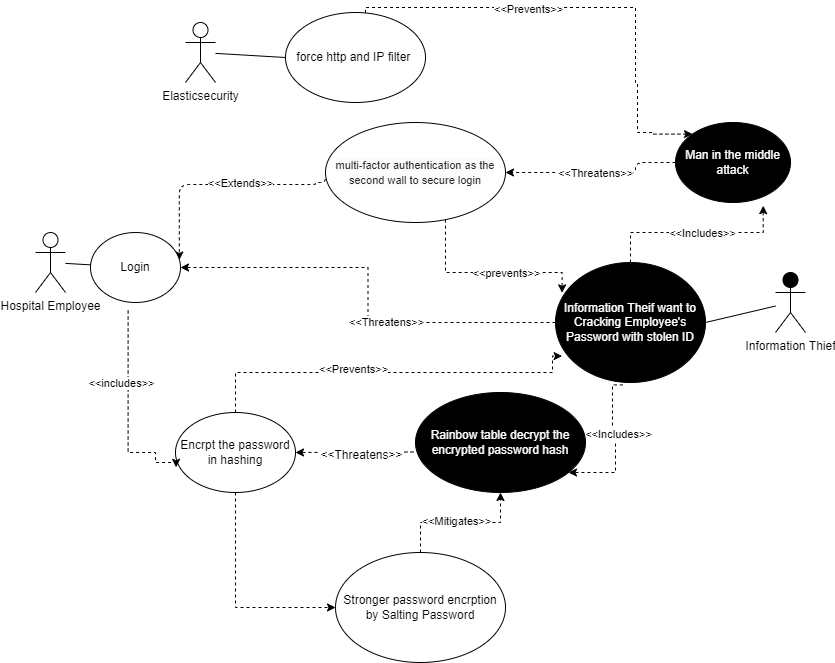

The diagram above was exported from draw.io. Its source (the exported page's mxGraphModel, read from the mxfile embedded in the PNG):
<mxGraphModel dx="1037" dy="641" grid="1" gridSize="10" guides="1" tooltips="1" connect="1" arrows="1" fold="1" page="1" pageScale="1" pageWidth="850" pageHeight="1100" math="0" shadow="0">
  <root>
    <mxCell id="0" />
    <mxCell id="1" parent="0" />
    <mxCell id="SSoZlEEdxV4zL4xD8buy-3" value="" style="endArrow=none;html=1;startArrow=none;" parent="1" source="SSoZlEEdxV4zL4xD8buy-4" edge="1">
      <mxGeometry width="50" height="50" relative="1" as="geometry">
        <mxPoint x="60" y="642" as="sourcePoint" />
        <mxPoint x="150" y="642" as="targetPoint" />
      </mxGeometry>
    </mxCell>
    <mxCell id="WJ7VqVHSrh8GcBNopJLg-2" style="edgeStyle=orthogonalEdgeStyle;rounded=0;orthogonalLoop=1;jettySize=auto;html=1;entryX=0;entryY=0.5;entryDx=0;entryDy=0;dashed=1;exitX=0.5;exitY=1;exitDx=0;exitDy=0;" edge="1" parent="1" source="okeo2Aa4OqrN3XAgRoa3-1" target="WJ7VqVHSrh8GcBNopJLg-1">
      <mxGeometry relative="1" as="geometry" />
    </mxCell>
    <mxCell id="WJ7VqVHSrh8GcBNopJLg-26" style="edgeStyle=orthogonalEdgeStyle;rounded=0;orthogonalLoop=1;jettySize=auto;html=1;entryX=0.044;entryY=0.78;entryDx=0;entryDy=0;entryPerimeter=0;dashed=1;" edge="1" parent="1" source="okeo2Aa4OqrN3XAgRoa3-1" target="okeo2Aa4OqrN3XAgRoa3-7">
      <mxGeometry relative="1" as="geometry">
        <Array as="points">
          <mxPoint x="240" y="750" />
          <mxPoint x="557" y="750" />
        </Array>
      </mxGeometry>
    </mxCell>
    <mxCell id="WJ7VqVHSrh8GcBNopJLg-27" value="&amp;lt;&amp;lt;Prevents&amp;gt;&amp;gt;" style="edgeLabel;html=1;align=center;verticalAlign=middle;resizable=0;points=[];" vertex="1" connectable="0" parent="WJ7VqVHSrh8GcBNopJLg-26">
      <mxGeometry x="-0.1807" y="4" relative="1" as="geometry">
        <mxPoint as="offset" />
      </mxGeometry>
    </mxCell>
    <mxCell id="okeo2Aa4OqrN3XAgRoa3-1" value="Encrpt the password in hashing" style="ellipse;whiteSpace=wrap;html=1;" parent="1" vertex="1">
      <mxGeometry x="180" y="790" width="120" height="80" as="geometry" />
    </mxCell>
    <mxCell id="okeo2Aa4OqrN3XAgRoa3-4" value="Information Thief" style="shape=umlActor;verticalLabelPosition=bottom;verticalAlign=top;html=1;outlineConnect=0;fillColor=#000000;" parent="1" vertex="1">
      <mxGeometry x="780" y="650" width="30" height="60" as="geometry" />
    </mxCell>
    <mxCell id="Kz5C7n7kX_T_YO3JhX6N-4" value="Elasticsecurity" style="shape=umlActor;verticalLabelPosition=bottom;verticalAlign=top;html=1;outlineConnect=0;" parent="1" vertex="1">
      <mxGeometry x="190" y="400" width="30" height="60" as="geometry" />
    </mxCell>
    <mxCell id="Kz5C7n7kX_T_YO3JhX6N-97" style="edgeStyle=none;rounded=1;sketch=0;orthogonalLoop=1;jettySize=auto;html=1;entryX=1;entryY=0.5;entryDx=0;entryDy=0;shadow=0;dashed=1;fontSize=12;exitX=-0.012;exitY=0.595;exitDx=0;exitDy=0;exitPerimeter=0;" parent="1" source="WJ7VqVHSrh8GcBNopJLg-4" target="okeo2Aa4OqrN3XAgRoa3-1" edge="1">
      <mxGeometry relative="1" as="geometry" />
    </mxCell>
    <mxCell id="Kz5C7n7kX_T_YO3JhX6N-98" value="&amp;lt;&amp;lt;Threatens&amp;gt;&amp;gt;" style="edgeLabel;html=1;align=center;verticalAlign=middle;resizable=0;points=[];fontSize=12;" parent="Kz5C7n7kX_T_YO3JhX6N-97" vertex="1" connectable="0">
      <mxGeometry x="-0.1103" y="3" relative="1" as="geometry">
        <mxPoint as="offset" />
      </mxGeometry>
    </mxCell>
    <mxCell id="WJ7VqVHSrh8GcBNopJLg-20" style="edgeStyle=orthogonalEdgeStyle;rounded=0;orthogonalLoop=1;jettySize=auto;html=1;dashed=1;" edge="1" parent="1" source="okeo2Aa4OqrN3XAgRoa3-7" target="SSoZlEEdxV4zL4xD8buy-4">
      <mxGeometry relative="1" as="geometry" />
    </mxCell>
    <mxCell id="WJ7VqVHSrh8GcBNopJLg-21" value="&amp;lt;&amp;lt;Threatens&amp;gt;&amp;gt;" style="edgeLabel;html=1;align=center;verticalAlign=middle;resizable=0;points=[];" vertex="1" connectable="0" parent="WJ7VqVHSrh8GcBNopJLg-20">
      <mxGeometry x="-0.2091" y="-1" relative="1" as="geometry">
        <mxPoint as="offset" />
      </mxGeometry>
    </mxCell>
    <mxCell id="WJ7VqVHSrh8GcBNopJLg-22" style="edgeStyle=orthogonalEdgeStyle;rounded=0;orthogonalLoop=1;jettySize=auto;html=1;dashed=1;exitX=0.449;exitY=1.02;exitDx=0;exitDy=0;exitPerimeter=0;" edge="1" parent="1" source="okeo2Aa4OqrN3XAgRoa3-7" target="WJ7VqVHSrh8GcBNopJLg-4">
      <mxGeometry relative="1" as="geometry">
        <mxPoint x="700" y="850" as="targetPoint" />
        <Array as="points">
          <mxPoint x="617" y="810" />
          <mxPoint x="620" y="810" />
          <mxPoint x="620" y="850" />
        </Array>
      </mxGeometry>
    </mxCell>
    <mxCell id="WJ7VqVHSrh8GcBNopJLg-23" value="&amp;lt;&amp;lt;Includes&amp;gt;&amp;gt;" style="edgeLabel;html=1;align=center;verticalAlign=middle;resizable=0;points=[];" vertex="1" connectable="0" parent="WJ7VqVHSrh8GcBNopJLg-22">
      <mxGeometry x="-0.1661" y="2" relative="1" as="geometry">
        <mxPoint as="offset" />
      </mxGeometry>
    </mxCell>
    <mxCell id="WJ7VqVHSrh8GcBNopJLg-28" style="edgeStyle=orthogonalEdgeStyle;rounded=0;orthogonalLoop=1;jettySize=auto;html=1;entryX=0.763;entryY=1.04;entryDx=0;entryDy=0;entryPerimeter=0;dashed=1;" edge="1" parent="1" source="okeo2Aa4OqrN3XAgRoa3-7" target="Kz5C7n7kX_T_YO3JhX6N-46">
      <mxGeometry relative="1" as="geometry" />
    </mxCell>
    <mxCell id="WJ7VqVHSrh8GcBNopJLg-29" value="&amp;lt;&amp;lt;Includes&amp;gt;&amp;gt;" style="edgeLabel;html=1;align=center;verticalAlign=middle;resizable=0;points=[];" vertex="1" connectable="0" parent="WJ7VqVHSrh8GcBNopJLg-28">
      <mxGeometry x="-0.1839" y="1" relative="1" as="geometry">
        <mxPoint x="24" y="1" as="offset" />
      </mxGeometry>
    </mxCell>
    <mxCell id="okeo2Aa4OqrN3XAgRoa3-7" value="Information Theif want to Cracking Employee's Password with stolen ID" style="ellipse;whiteSpace=wrap;html=1;fillColor=#000000;fontColor=#FFFFFF;" parent="1" vertex="1">
      <mxGeometry x="560" y="640" width="150" height="120" as="geometry" />
    </mxCell>
    <mxCell id="n_HGiRCbnJ-3z2Z9CnLz-1" style="edgeStyle=orthogonalEdgeStyle;rounded=0;orthogonalLoop=1;jettySize=auto;html=1;entryX=0;entryY=0;entryDx=0;entryDy=0;dashed=1;" parent="1" source="Kz5C7n7kX_T_YO3JhX6N-35" target="Kz5C7n7kX_T_YO3JhX6N-46" edge="1">
      <mxGeometry relative="1" as="geometry">
        <Array as="points">
          <mxPoint x="370" y="385" />
          <mxPoint x="640" y="385" />
          <mxPoint x="640" y="460" />
          <mxPoint x="642" y="460" />
          <mxPoint x="642" y="510" />
          <mxPoint x="657" y="510" />
          <mxPoint x="657" y="512" />
        </Array>
      </mxGeometry>
    </mxCell>
    <mxCell id="n_HGiRCbnJ-3z2Z9CnLz-2" value="&amp;lt;&amp;lt;Prevents&amp;gt;&amp;gt;" style="edgeLabel;html=1;align=center;verticalAlign=middle;resizable=0;points=[];" parent="n_HGiRCbnJ-3z2Z9CnLz-1" vertex="1" connectable="0">
      <mxGeometry x="0.0053" y="-1" relative="1" as="geometry">
        <mxPoint x="-63" as="offset" />
      </mxGeometry>
    </mxCell>
    <mxCell id="Kz5C7n7kX_T_YO3JhX6N-35" value="force http and IP filter&amp;nbsp;" style="ellipse;whiteSpace=wrap;html=1;" parent="1" vertex="1">
      <mxGeometry x="290" y="390" width="140" height="90" as="geometry" />
    </mxCell>
    <mxCell id="Kz5C7n7kX_T_YO3JhX6N-50" style="edgeStyle=orthogonalEdgeStyle;rounded=1;orthogonalLoop=1;jettySize=auto;html=1;exitX=0;exitY=0.5;exitDx=0;exitDy=0;entryX=1;entryY=0.5;entryDx=0;entryDy=0;sketch=0;shadow=0;dashed=1;" parent="1" source="Kz5C7n7kX_T_YO3JhX6N-46" target="Kz5C7n7kX_T_YO3JhX6N-71" edge="1">
      <mxGeometry relative="1" as="geometry">
        <Array as="points">
          <mxPoint x="640" y="540" />
          <mxPoint x="640" y="550" />
        </Array>
        <mxPoint x="480.39999999999714" y="450" as="targetPoint" />
      </mxGeometry>
    </mxCell>
    <mxCell id="Kz5C7n7kX_T_YO3JhX6N-66" value="&amp;lt;&amp;lt;Threatens&amp;gt;&amp;gt;" style="edgeLabel;html=1;align=center;verticalAlign=middle;resizable=0;points=[];" parent="Kz5C7n7kX_T_YO3JhX6N-50" vertex="1" connectable="0">
      <mxGeometry x="0.0076" relative="1" as="geometry">
        <mxPoint as="offset" />
      </mxGeometry>
    </mxCell>
    <mxCell id="Kz5C7n7kX_T_YO3JhX6N-46" value="Man in the middle attack" style="ellipse;whiteSpace=wrap;html=1;fillColor=#000000;fontColor=#FFFFFF;" parent="1" vertex="1">
      <mxGeometry x="680" y="500" width="115" height="80" as="geometry" />
    </mxCell>
    <mxCell id="Kz5C7n7kX_T_YO3JhX6N-74" style="edgeStyle=orthogonalEdgeStyle;rounded=1;sketch=0;orthogonalLoop=1;jettySize=auto;html=1;entryX=0.987;entryY=0.394;entryDx=0;entryDy=0;entryPerimeter=0;shadow=0;dashed=1;fontSize=11;exitX=0;exitY=0.5;exitDx=0;exitDy=0;" parent="1" source="Kz5C7n7kX_T_YO3JhX6N-71" target="SSoZlEEdxV4zL4xD8buy-4" edge="1">
      <mxGeometry relative="1" as="geometry">
        <Array as="points">
          <mxPoint x="320" y="560" />
          <mxPoint x="320" y="562" />
          <mxPoint x="184" y="562" />
        </Array>
        <mxPoint x="303.5999999999999" y="561.5899999999999" as="targetPoint" />
      </mxGeometry>
    </mxCell>
    <mxCell id="Kz5C7n7kX_T_YO3JhX6N-75" value="&amp;lt;&amp;lt;Extends&amp;gt;&amp;gt;" style="edgeLabel;html=1;align=center;verticalAlign=middle;resizable=0;points=[];fontSize=11;" parent="Kz5C7n7kX_T_YO3JhX6N-74" vertex="1" connectable="0">
      <mxGeometry x="-0.3628" y="1" relative="1" as="geometry">
        <mxPoint x="-24" y="-3" as="offset" />
      </mxGeometry>
    </mxCell>
    <mxCell id="WJ7VqVHSrh8GcBNopJLg-24" style="edgeStyle=orthogonalEdgeStyle;rounded=0;orthogonalLoop=1;jettySize=auto;html=1;entryX=0.044;entryY=0.253;entryDx=0;entryDy=0;entryPerimeter=0;dashed=1;" edge="1" parent="1" source="Kz5C7n7kX_T_YO3JhX6N-71" target="okeo2Aa4OqrN3XAgRoa3-7">
      <mxGeometry relative="1" as="geometry">
        <Array as="points">
          <mxPoint x="450" y="650" />
        </Array>
      </mxGeometry>
    </mxCell>
    <mxCell id="WJ7VqVHSrh8GcBNopJLg-25" value="&amp;lt;&amp;lt;prevents&amp;gt;&amp;gt;" style="edgeLabel;html=1;align=center;verticalAlign=middle;resizable=0;points=[];" vertex="1" connectable="0" parent="WJ7VqVHSrh8GcBNopJLg-24">
      <mxGeometry x="0.1898" relative="1" as="geometry">
        <mxPoint as="offset" />
      </mxGeometry>
    </mxCell>
    <mxCell id="Kz5C7n7kX_T_YO3JhX6N-71" value="&lt;span style=&quot;color: rgb(33, 37, 41); font-family: Inter, sans-serif; text-align: left; background-color: rgb(251, 251, 251);&quot;&gt;&lt;font style=&quot;font-size: 11px;&quot;&gt;multi-factor authentication as the second wall to secure login&lt;/font&gt;&lt;/span&gt;" style="ellipse;whiteSpace=wrap;html=1;" parent="1" vertex="1">
      <mxGeometry x="330" y="500" width="180" height="100" as="geometry" />
    </mxCell>
    <mxCell id="SSoZlEEdxV4zL4xD8buy-2" value="Hospital Employee" style="shape=umlActor;verticalLabelPosition=bottom;verticalAlign=top;html=1;outlineConnect=0;fillColor=#FFFFFF;" parent="1" vertex="1">
      <mxGeometry x="40" y="610" width="30" height="60" as="geometry" />
    </mxCell>
    <mxCell id="WJ7VqVHSrh8GcBNopJLg-8" style="edgeStyle=orthogonalEdgeStyle;rounded=0;orthogonalLoop=1;jettySize=auto;html=1;dashed=1;exitX=0.418;exitY=1.114;exitDx=0;exitDy=0;exitPerimeter=0;entryX=0.005;entryY=0.685;entryDx=0;entryDy=0;entryPerimeter=0;" edge="1" parent="1" source="SSoZlEEdxV4zL4xD8buy-4" target="okeo2Aa4OqrN3XAgRoa3-1">
      <mxGeometry relative="1" as="geometry">
        <mxPoint x="150" y="840" as="targetPoint" />
        <Array as="points">
          <mxPoint x="133" y="830" />
          <mxPoint x="160" y="830" />
          <mxPoint x="160" y="840" />
          <mxPoint x="181" y="840" />
        </Array>
      </mxGeometry>
    </mxCell>
    <mxCell id="WJ7VqVHSrh8GcBNopJLg-9" value="&amp;lt;&amp;lt;includes&amp;gt;&amp;gt;" style="edgeLabel;html=1;align=center;verticalAlign=middle;resizable=0;points=[];" vertex="1" connectable="0" parent="WJ7VqVHSrh8GcBNopJLg-8">
      <mxGeometry x="0.4881" y="2" relative="1" as="geometry">
        <mxPoint x="-17" y="-68" as="offset" />
      </mxGeometry>
    </mxCell>
    <mxCell id="SSoZlEEdxV4zL4xD8buy-4" value="Login" style="ellipse;whiteSpace=wrap;html=1;fillColor=#FFFFFF;" parent="1" vertex="1">
      <mxGeometry x="95" y="610" width="90" height="70" as="geometry" />
    </mxCell>
    <mxCell id="Kz5C7n7kX_T_YO3JhX6N-96" value="" style="endArrow=none;html=1;startArrow=none;" parent="1" source="SSoZlEEdxV4zL4xD8buy-2" target="SSoZlEEdxV4zL4xD8buy-4" edge="1">
      <mxGeometry width="50" height="50" relative="1" as="geometry">
        <mxPoint x="70" y="640.3157894736842" as="sourcePoint" />
        <mxPoint x="150" y="642" as="targetPoint" />
      </mxGeometry>
    </mxCell>
    <mxCell id="WJ7VqVHSrh8GcBNopJLg-10" style="edgeStyle=orthogonalEdgeStyle;rounded=0;orthogonalLoop=1;jettySize=auto;html=1;entryX=0.5;entryY=1;entryDx=0;entryDy=0;dashed=1;" edge="1" parent="1" source="WJ7VqVHSrh8GcBNopJLg-1" target="WJ7VqVHSrh8GcBNopJLg-4">
      <mxGeometry relative="1" as="geometry" />
    </mxCell>
    <mxCell id="WJ7VqVHSrh8GcBNopJLg-11" value="&amp;lt;&amp;lt;Mitigates&amp;gt;&amp;gt;" style="edgeLabel;html=1;align=center;verticalAlign=middle;resizable=0;points=[];" vertex="1" connectable="0" parent="WJ7VqVHSrh8GcBNopJLg-10">
      <mxGeometry x="0.2145" y="2" relative="1" as="geometry">
        <mxPoint x="-20" as="offset" />
      </mxGeometry>
    </mxCell>
    <mxCell id="WJ7VqVHSrh8GcBNopJLg-1" value="Stronger password encrption by Salting Password" style="ellipse;whiteSpace=wrap;html=1;" vertex="1" parent="1">
      <mxGeometry x="340" y="930" width="170" height="110" as="geometry" />
    </mxCell>
    <mxCell id="WJ7VqVHSrh8GcBNopJLg-4" value="Rainbow table decrypt the encrypted password hash" style="ellipse;whiteSpace=wrap;html=1;fillColor=#000000;fontColor=#FFFFFF;" vertex="1" parent="1">
      <mxGeometry x="420" y="770" width="170" height="100" as="geometry" />
    </mxCell>
    <mxCell id="WJ7VqVHSrh8GcBNopJLg-14" value="" style="endArrow=none;html=1;rounded=0;entryX=0;entryY=0.5;entryDx=0;entryDy=0;" edge="1" parent="1" source="Kz5C7n7kX_T_YO3JhX6N-4" target="Kz5C7n7kX_T_YO3JhX6N-35">
      <mxGeometry width="50" height="50" relative="1" as="geometry">
        <mxPoint x="250" y="470" as="sourcePoint" />
        <mxPoint x="300" y="420" as="targetPoint" />
      </mxGeometry>
    </mxCell>
    <mxCell id="WJ7VqVHSrh8GcBNopJLg-19" value="" style="endArrow=none;html=1;rounded=0;exitX=1;exitY=0.5;exitDx=0;exitDy=0;" edge="1" parent="1" source="okeo2Aa4OqrN3XAgRoa3-7" target="okeo2Aa4OqrN3XAgRoa3-4">
      <mxGeometry width="50" height="50" relative="1" as="geometry">
        <mxPoint x="730" y="710" as="sourcePoint" />
        <mxPoint x="780" y="660" as="targetPoint" />
      </mxGeometry>
    </mxCell>
  </root>
</mxGraphModel>